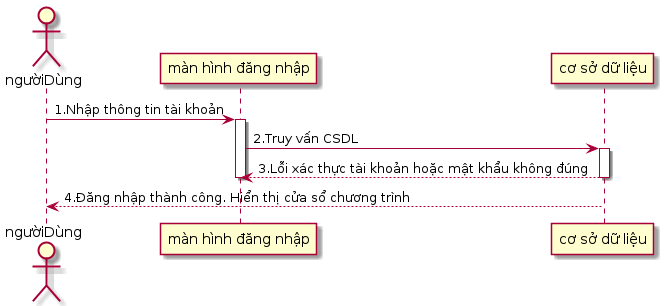

The diagram above was rendered by PlantUML. Its source (embedded in the PNG):
@startuml
actor ngườiDùng
participant "màn hình đăng nhập" as A
participant "cơ sở dữ liệu" as B


ngườiDùng -> A : 1.Nhập thông tin tài khoản

activate A
A -> B : 2.Truy vấn CSDL
activate B

B --> A : 3.Lỗi xác thực tài khoản hoặc mật khẩu không đúng
deactivate B
deactivate A

B --> ngườiDùng : 4.Đăng nhập thành công. Hiển thị cửa sổ chương trình


@enduml